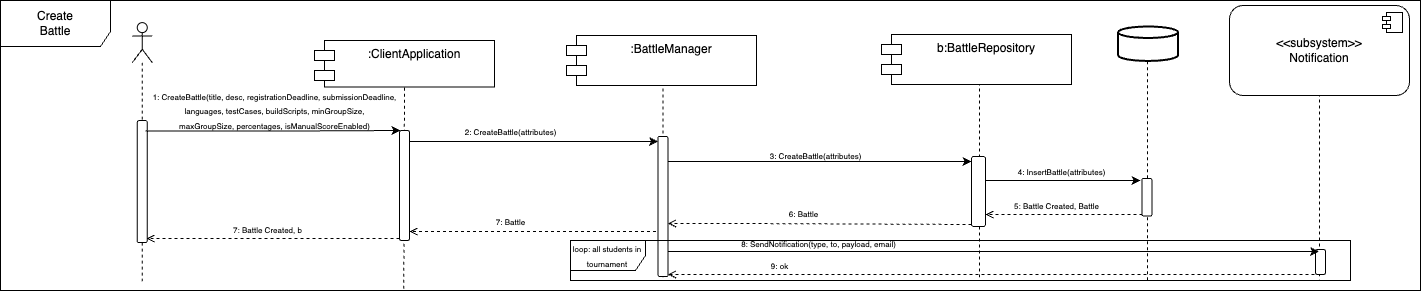

The diagram above was exported from draw.io. Its source (the exported page's mxGraphModel, read from the mxfile embedded in the PNG):
<mxGraphModel dx="2293" dy="979" grid="1" gridSize="10" guides="1" tooltips="1" connect="1" arrows="1" fold="1" page="1" pageScale="1" pageWidth="827" pageHeight="1169" math="0" shadow="0">
  <root>
    <mxCell id="0" />
    <mxCell id="1" parent="0" />
    <mxCell id="2" value="" style="endArrow=none;dashed=1;html=1;rounded=0;entryX=0.5;entryY=1;entryDx=0;entryDy=0;exitX=0.284;exitY=0.994;exitDx=0;exitDy=0;exitPerimeter=0;" edge="1" source="16" target="36" parent="1">
      <mxGeometry width="50" height="50" relative="1" as="geometry">
        <mxPoint x="150" y="2866" as="sourcePoint" />
        <mxPoint x="200" y="2816" as="targetPoint" />
      </mxGeometry>
    </mxCell>
    <mxCell id="3" style="edgeStyle=orthogonalEdgeStyle;rounded=0;orthogonalLoop=1;jettySize=auto;html=1;curved=0;fontFamily=Helvetica;fontSize=12;fontColor=default;entryX=0;entryY=0;entryDx=0;entryDy=5;entryPerimeter=0;" edge="1" target="5" parent="1">
      <mxGeometry relative="1" as="geometry">
        <mxPoint x="332.5" y="2882" as="targetPoint" />
        <Array as="points">
          <mxPoint x="312.5" y="2847" />
          <mxPoint x="312.5" y="2847" />
        </Array>
        <mxPoint x="179" y="2847" as="sourcePoint" />
      </mxGeometry>
    </mxCell>
    <mxCell id="4" value=":BattleManager" style="shape=umlLifeline;perimeter=lifelinePerimeter;whiteSpace=wrap;html=1;container=1;dropTarget=0;collapsible=0;recursiveResize=0;outlineConnect=0;portConstraint=eastwest;newEdgeStyle={&quot;curved&quot;:0,&quot;rounded&quot;:0};rounded=1;strokeColor=default;align=center;verticalAlign=middle;fontFamily=Helvetica;fontSize=12;fontColor=default;fillColor=default;" vertex="1" parent="1">
      <mxGeometry x="367.5" y="2742" width="150" height="244" as="geometry" />
    </mxCell>
    <mxCell id="5" value="" style="html=1;points=[[0,0,0,0,5],[0,1,0,0,-5],[1,0,0,0,5],[1,1,0,0,-5]];perimeter=orthogonalPerimeter;outlineConnect=0;targetShapes=umlLifeline;portConstraint=eastwest;newEdgeStyle={&quot;curved&quot;:0,&quot;rounded&quot;:0};rounded=1;strokeColor=default;align=center;verticalAlign=middle;fontFamily=Helvetica;fontSize=12;fontColor=default;fillColor=default;" vertex="1" parent="4">
      <mxGeometry x="70" y="100" width="10" height="140" as="geometry" />
    </mxCell>
    <mxCell id="6" value="b:BattleModel" style="shape=umlLifeline;perimeter=lifelinePerimeter;whiteSpace=wrap;html=1;container=1;dropTarget=0;collapsible=0;recursiveResize=0;outlineConnect=0;portConstraint=eastwest;newEdgeStyle={&quot;curved&quot;:0,&quot;rounded&quot;:0};rounded=1;strokeColor=default;align=center;verticalAlign=middle;fontFamily=Helvetica;fontSize=12;fontColor=default;fillColor=default;" vertex="1" parent="1">
      <mxGeometry x="681" y="2742" width="156" height="244" as="geometry" />
    </mxCell>
    <mxCell id="7" value="" style="html=1;points=[[0,0,0,0,5],[0,1,0,0,-5],[1,0,0,0,5],[1,1,0,0,-5]];perimeter=orthogonalPerimeter;outlineConnect=0;targetShapes=umlLifeline;portConstraint=eastwest;newEdgeStyle={&quot;curved&quot;:0,&quot;rounded&quot;:0};rounded=1;strokeColor=default;align=center;verticalAlign=middle;fontFamily=Helvetica;fontSize=12;fontColor=default;fillColor=default;" vertex="1" parent="6">
      <mxGeometry x="70" y="120" width="14" height="70" as="geometry" />
    </mxCell>
    <mxCell id="8" value="" style="group" connectable="0" vertex="1" parent="1">
      <mxGeometry x="897.5" y="2732" width="64" height="254" as="geometry" />
    </mxCell>
    <mxCell id="9" value="DB" style="shape=umlLifeline;perimeter=lifelinePerimeter;whiteSpace=wrap;html=1;container=1;dropTarget=0;collapsible=0;recursiveResize=0;outlineConnect=0;portConstraint=eastwest;newEdgeStyle={&quot;curved&quot;:0,&quot;rounded&quot;:0};size=17;" vertex="1" parent="8">
      <mxGeometry x="24" y="11.767231638418078" width="11" height="242.2327683615819" as="geometry" />
    </mxCell>
    <mxCell id="10" value="" style="strokeWidth=2;html=1;shape=mxgraph.flowchart.database;whiteSpace=wrap;rounded=1;strokeColor=default;align=center;verticalAlign=middle;fontFamily=Helvetica;fontSize=12;fontColor=default;fillColor=default;" vertex="1" parent="8">
      <mxGeometry width="60" height="34.44067796610169" as="geometry" />
    </mxCell>
    <mxCell id="11" value="" style="html=1;points=[[0,0,0,0,5],[0,1,0,0,-5],[1,0,0,0,5],[1,1,0,0,-5]];perimeter=orthogonalPerimeter;outlineConnect=0;targetShapes=umlLifeline;portConstraint=eastwest;newEdgeStyle={&quot;curved&quot;:0,&quot;rounded&quot;:0};rounded=1;strokeColor=default;align=center;verticalAlign=middle;fontFamily=Helvetica;fontSize=12;fontColor=default;fillColor=default;" vertex="1" parent="8">
      <mxGeometry x="24" y="152" width="10" height="37.58" as="geometry" />
    </mxCell>
    <mxCell id="12" value="&lt;font style=&quot;font-size: 8px;&quot;&gt;2: CreateBattle(attributes)&lt;/font&gt;" style="text;html=1;align=center;verticalAlign=middle;resizable=0;points=[];autosize=1;strokeColor=none;fillColor=none;fontFamily=Helvetica;" vertex="1" parent="1">
      <mxGeometry x="230" y="2822" width="120" height="30" as="geometry" />
    </mxCell>
    <mxCell id="13" style="edgeStyle=orthogonalEdgeStyle;rounded=0;orthogonalLoop=1;jettySize=auto;html=1;curved=0;entryX=0;entryY=0;entryDx=0;entryDy=5;entryPerimeter=0;fontFamily=Helvetica;fontSize=12;fontColor=default;" edge="1" source="5" target="7" parent="1">
      <mxGeometry relative="1" as="geometry">
        <Array as="points">
          <mxPoint x="492.5" y="2867" />
          <mxPoint x="492.5" y="2867" />
        </Array>
      </mxGeometry>
    </mxCell>
    <mxCell id="14" value="&lt;font style=&quot;font-size: 8px;&quot;&gt;3: CreateBattle(attributes)&lt;/font&gt;" style="text;html=1;align=center;verticalAlign=middle;resizable=0;points=[];autosize=1;strokeColor=none;fillColor=none;fontFamily=Helvetica;" vertex="1" parent="1">
      <mxGeometry x="535" y="2846" width="120" height="30" as="geometry" />
    </mxCell>
    <mxCell id="15" style="edgeStyle=orthogonalEdgeStyle;rounded=0;orthogonalLoop=1;jettySize=auto;html=1;curved=0;exitX=0;exitY=1;exitDx=0;exitDy=-5;exitPerimeter=0;fontFamily=Helvetica;fontSize=12;fontColor=default;endArrow=open;dashed=1;endFill=0;" edge="1" target="37" parent="1">
      <mxGeometry relative="1" as="geometry">
        <mxPoint x="180" y="2937" as="targetPoint" />
        <mxPoint x="437.5" y="2977" as="sourcePoint" />
        <Array as="points">
          <mxPoint x="438" y="2937" />
        </Array>
      </mxGeometry>
    </mxCell>
    <mxCell id="16" value="Create&lt;br&gt;Battle" style="shape=umlFrame;whiteSpace=wrap;html=1;pointerEvents=0;rounded=1;strokeColor=default;align=center;verticalAlign=middle;fontFamily=Helvetica;fontSize=12;fontColor=default;fillColor=default;width=110;height=46;" vertex="1" parent="1">
      <mxGeometry x="-220" y="2706" width="1420" height="290" as="geometry" />
    </mxCell>
    <mxCell id="17" value="&lt;font style=&quot;font-size: 8px;&quot;&gt;4: InsertBattle(attributes)&lt;/font&gt;" style="text;html=1;align=center;verticalAlign=middle;resizable=0;points=[];autosize=1;strokeColor=none;fillColor=none;fontFamily=Helvetica;" vertex="1" parent="1">
      <mxGeometry x="786" y="2862" width="110" height="30" as="geometry" />
    </mxCell>
    <mxCell id="18" style="edgeStyle=orthogonalEdgeStyle;rounded=0;orthogonalLoop=1;jettySize=auto;html=1;curved=0;fontFamily=Helvetica;fontSize=12;fontColor=default;" edge="1" parent="1">
      <mxGeometry relative="1" as="geometry">
        <mxPoint x="765" y="2886" as="sourcePoint" />
        <mxPoint x="920" y="2886" as="targetPoint" />
        <Array as="points">
          <mxPoint x="920" y="2886" />
        </Array>
      </mxGeometry>
    </mxCell>
    <mxCell id="19" style="edgeStyle=orthogonalEdgeStyle;rounded=0;orthogonalLoop=1;jettySize=auto;html=1;curved=0;fontFamily=Helvetica;fontSize=12;fontColor=default;dashed=1;endArrow=open;endFill=0;" edge="1" parent="1">
      <mxGeometry relative="1" as="geometry">
        <mxPoint x="922" y="2920" as="sourcePoint" />
        <mxPoint x="765" y="2920" as="targetPoint" />
        <Array as="points">
          <mxPoint x="810" y="2920" />
          <mxPoint x="810" y="2920" />
        </Array>
      </mxGeometry>
    </mxCell>
    <mxCell id="20" value="&lt;span style=&quot;font-size: 8px;&quot;&gt;5: Battle Created, Battle&lt;/span&gt;" style="text;html=1;align=center;verticalAlign=middle;resizable=0;points=[];autosize=1;strokeColor=none;fillColor=none;fontFamily=Helvetica;" vertex="1" parent="1">
      <mxGeometry x="781" y="2896" width="110" height="30" as="geometry" />
    </mxCell>
    <mxCell id="21" style="edgeStyle=orthogonalEdgeStyle;rounded=0;orthogonalLoop=1;jettySize=auto;html=1;curved=0;exitX=0;exitY=1;exitDx=0;exitDy=-5;exitPerimeter=0;fontFamily=Helvetica;fontSize=12;fontColor=default;endArrow=open;dashed=1;endFill=0;" edge="1" parent="1">
      <mxGeometry relative="1" as="geometry">
        <mxPoint x="751" y="2930" as="sourcePoint" />
        <mxPoint x="447.5" y="2929.034482758621" as="targetPoint" />
        <Array as="points">
          <mxPoint x="520" y="2929" />
          <mxPoint x="520" y="2929" />
        </Array>
      </mxGeometry>
    </mxCell>
    <mxCell id="22" value="&lt;span style=&quot;font-size: 8px;&quot;&gt;6: Battle&lt;/span&gt;" style="text;html=1;align=center;verticalAlign=middle;resizable=0;points=[];autosize=1;strokeColor=none;fillColor=none;fontFamily=Helvetica;" vertex="1" parent="1">
      <mxGeometry x="558" y="2904" width="50" height="30" as="geometry" />
    </mxCell>
    <mxCell id="23" value="&lt;span style=&quot;font-size: 8px;&quot;&gt;7: Battle&lt;/span&gt;" style="text;html=1;align=center;verticalAlign=middle;resizable=0;points=[];autosize=1;strokeColor=none;fillColor=none;fontFamily=Helvetica;" vertex="1" parent="1">
      <mxGeometry x="265" y="2912" width="50" height="30" as="geometry" />
    </mxCell>
    <mxCell id="24" value="Notification" style="shape=umlLifeline;perimeter=lifelinePerimeter;whiteSpace=wrap;html=1;container=1;dropTarget=0;collapsible=0;recursiveResize=0;outlineConnect=0;portConstraint=eastwest;newEdgeStyle={&quot;curved&quot;:0,&quot;rounded&quot;:0};" vertex="1" parent="1">
      <mxGeometry x="1014" y="2741" width="170" height="245" as="geometry" />
    </mxCell>
    <mxCell id="25" value="" style="html=1;points=[[0,0,0,0,5],[0,1,0,0,-5],[1,0,0,0,5],[1,1,0,0,-5]];perimeter=orthogonalPerimeter;outlineConnect=0;targetShapes=umlLifeline;portConstraint=eastwest;newEdgeStyle={&quot;curved&quot;:0,&quot;rounded&quot;:0};rounded=1;strokeColor=default;align=center;verticalAlign=middle;fontFamily=Helvetica;fontSize=12;fontColor=default;fillColor=default;" vertex="1" parent="24">
      <mxGeometry x="81" y="214" width="10" height="25" as="geometry" />
    </mxCell>
    <mxCell id="26" value="&amp;lt;&amp;lt;subsystem&amp;gt;&amp;gt;&lt;br&gt;Notification" style="html=1;dropTarget=0;whiteSpace=wrap;rounded=1;strokeColor=default;align=center;verticalAlign=middle;fontFamily=Helvetica;fontSize=12;fontColor=default;fillColor=default;" vertex="1" parent="1">
      <mxGeometry x="1009" y="2711" width="180" height="90" as="geometry" />
    </mxCell>
    <mxCell id="27" value="" style="shape=module;jettyWidth=8;jettyHeight=4;rounded=1;strokeColor=default;align=center;verticalAlign=middle;fontFamily=Helvetica;fontSize=12;fontColor=default;fillColor=default;html=1;" vertex="1" parent="26">
      <mxGeometry x="1" width="20" height="20" relative="1" as="geometry">
        <mxPoint x="-27" y="7" as="offset" />
      </mxGeometry>
    </mxCell>
    <mxCell id="28" style="edgeStyle=orthogonalEdgeStyle;rounded=0;orthogonalLoop=1;jettySize=auto;html=1;curved=0;fontFamily=Helvetica;fontSize=12;fontColor=default;" edge="1" source="5" target="24" parent="1">
      <mxGeometry relative="1" as="geometry">
        <mxPoint x="417.5" y="2956.012987012987" as="sourcePoint" />
        <mxPoint x="1065" y="2960" as="targetPoint" />
        <Array as="points">
          <mxPoint x="910" y="2957" />
          <mxPoint x="910" y="2957" />
        </Array>
      </mxGeometry>
    </mxCell>
    <mxCell id="29" value="&lt;span style=&quot;font-size: 8px;&quot;&gt;8: SendNotification(type, to, payload, email)&lt;/span&gt;" style="text;html=1;align=center;verticalAlign=middle;resizable=0;points=[];autosize=1;strokeColor=none;fillColor=none;fontFamily=Helvetica;" vertex="1" parent="1">
      <mxGeometry x="508" y="2934" width="180" height="30" as="geometry" />
    </mxCell>
    <mxCell id="30" style="edgeStyle=orthogonalEdgeStyle;rounded=0;orthogonalLoop=1;jettySize=auto;html=1;curved=0;fontFamily=Helvetica;fontSize=12;fontColor=default;endArrow=open;dashed=1;endFill=0;" edge="1" parent="1">
      <mxGeometry relative="1" as="geometry">
        <mxPoint x="1094.0000000000005" y="2980" as="sourcePoint" />
        <mxPoint x="447.5" y="2980" as="targetPoint" />
        <Array as="points">
          <mxPoint x="610" y="2980" />
          <mxPoint x="610" y="2980" />
        </Array>
      </mxGeometry>
    </mxCell>
    <mxCell id="31" value="&lt;span style=&quot;font-size: 8px;&quot;&gt;9: ok&lt;/span&gt;" style="text;html=1;align=center;verticalAlign=middle;resizable=0;points=[];autosize=1;strokeColor=none;fillColor=none;fontFamily=Helvetica;" vertex="1" parent="1">
      <mxGeometry x="539" y="2956" width="40" height="30" as="geometry" />
    </mxCell>
    <mxCell id="32" value=":BattleManager" style="shape=module;align=left;spacingLeft=20;align=center;verticalAlign=top;whiteSpace=wrap;html=1;" vertex="1" parent="1">
      <mxGeometry x="346" y="2741" width="190" height="50" as="geometry" />
    </mxCell>
    <mxCell id="33" value="b:BattleRepository" style="shape=module;align=left;spacingLeft=20;align=center;verticalAlign=top;whiteSpace=wrap;html=1;" vertex="1" parent="1">
      <mxGeometry x="661" y="2740" width="190" height="50" as="geometry" />
    </mxCell>
    <mxCell id="34" value="" style="shape=umlLifeline;perimeter=lifelinePerimeter;whiteSpace=wrap;html=1;container=1;dropTarget=0;collapsible=0;recursiveResize=0;outlineConnect=0;portConstraint=eastwest;newEdgeStyle={&quot;curved&quot;:0,&quot;rounded&quot;:0};participant=umlActor;" vertex="1" parent="1">
      <mxGeometry x="-88.24000000000001" y="2728.12" width="20" height="260" as="geometry" />
    </mxCell>
    <mxCell id="35" value="" style="html=1;points=[[0,0,0,0,5],[0,1,0,0,-5],[1,0,0,0,5],[1,1,0,0,-5]];perimeter=orthogonalPerimeter;outlineConnect=0;targetShapes=umlLifeline;portConstraint=eastwest;newEdgeStyle={&quot;curved&quot;:0,&quot;rounded&quot;:0};rounded=1;strokeColor=default;align=center;verticalAlign=middle;fontFamily=Helvetica;fontSize=12;fontColor=default;fillColor=default;" vertex="1" parent="34">
      <mxGeometry x="5" y="98" width="10" height="122" as="geometry" />
    </mxCell>
    <mxCell id="36" value=":ClientApplication" style="shape=module;align=left;spacingLeft=20;align=center;verticalAlign=top;whiteSpace=wrap;html=1;" vertex="1" parent="1">
      <mxGeometry x="94" y="2746" width="180" height="46.5" as="geometry" />
    </mxCell>
    <mxCell id="37" value="" style="html=1;points=[[0,0,0,0,5],[0,1,0,0,-5],[1,0,0,0,5],[1,1,0,0,-5]];perimeter=orthogonalPerimeter;outlineConnect=0;targetShapes=umlLifeline;portConstraint=eastwest;newEdgeStyle={&quot;curved&quot;:0,&quot;rounded&quot;:0};rounded=1;strokeColor=default;align=center;verticalAlign=middle;fontFamily=Helvetica;fontSize=12;fontColor=default;fillColor=default;" vertex="1" parent="1">
      <mxGeometry x="179" y="2836" width="10" height="110" as="geometry" />
    </mxCell>
    <mxCell id="38" style="edgeStyle=orthogonalEdgeStyle;rounded=0;orthogonalLoop=1;jettySize=auto;html=1;curved=0;fontFamily=Helvetica;fontSize=12;fontColor=default;" edge="1" parent="1">
      <mxGeometry relative="1" as="geometry">
        <mxPoint x="180" y="2836" as="targetPoint" />
        <Array as="points">
          <mxPoint x="58.5" y="2836.58" />
          <mxPoint x="58.5" y="2836.58" />
        </Array>
        <mxPoint x="-75" y="2836.58" as="sourcePoint" />
      </mxGeometry>
    </mxCell>
    <mxCell id="39" style="edgeStyle=orthogonalEdgeStyle;rounded=0;orthogonalLoop=1;jettySize=auto;html=1;curved=0;fontFamily=Helvetica;fontSize=12;fontColor=default;endArrow=open;dashed=1;endFill=0;" edge="1" parent="1">
      <mxGeometry relative="1" as="geometry">
        <mxPoint x="-74" y="2944" as="targetPoint" />
        <mxPoint x="179" y="2944" as="sourcePoint" />
        <Array as="points">
          <mxPoint x="179.45000000000005" y="2944" />
        </Array>
      </mxGeometry>
    </mxCell>
    <mxCell id="40" value="&lt;span style=&quot;font-size: 8px;&quot;&gt;7: Battle Created, b&lt;/span&gt;" style="text;html=1;align=center;verticalAlign=middle;resizable=0;points=[];autosize=1;strokeColor=none;fillColor=none;fontFamily=Helvetica;" vertex="1" parent="1">
      <mxGeometry x="2" y="2920" width="90" height="30" as="geometry" />
    </mxCell>
    <mxCell id="41" value="&lt;font style=&quot;font-size: 8px;&quot;&gt;1: CreateBattle(title, desc, registrationDeadline, submissionDeadline, &lt;br&gt;languages, testCases, buildScripts, minGroupSize, &lt;br&gt;maxGroupSize, percentages, isManualScoreEnabled)&lt;/font&gt;" style="text;html=1;align=center;verticalAlign=middle;resizable=0;points=[];autosize=1;strokeColor=none;fillColor=none;fontFamily=Helvetica;" vertex="1" parent="1">
      <mxGeometry x="-81" y="2786" width="270" height="60" as="geometry" />
    </mxCell>
    <mxCell id="42" value="&lt;font style=&quot;font-size: 8px;&quot;&gt;loop: all students in tournament&lt;/font&gt;" style="shape=umlFrame;whiteSpace=wrap;html=1;pointerEvents=0;rounded=1;strokeColor=default;align=center;verticalAlign=middle;fontFamily=Helvetica;fontSize=12;fontColor=default;fillColor=default;width=75;height=30;" vertex="1" parent="1">
      <mxGeometry x="350" y="2946" width="780" height="40" as="geometry" />
    </mxCell>
  </root>
</mxGraphModel>